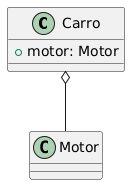

The diagram above was rendered by PlantUML. Its source (embedded in the PNG):
@startuml
class Carro {
    +motor: Motor
}
class Motor
Carro o-- Motor
@enduml